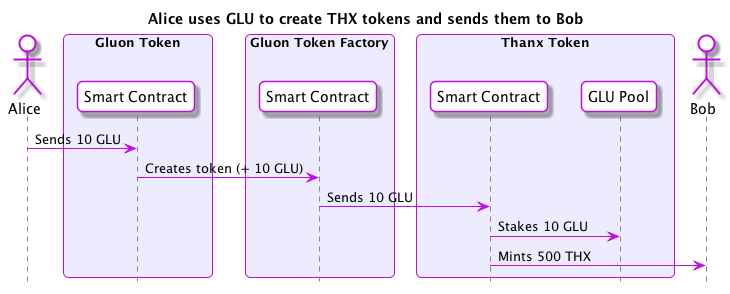

The diagram above was rendered by PlantUML. Its source (embedded in the PNG):
@startuml
skinparam roundcorner 10
skinparam BoxPadding 10
skinparam headerFontColor #BD10E0
skinparam headerFontSize 18
skinparam sequence {
  ArrowColor #BD10E0
  GroupBackgroundColor #BD10E0
  GroupBorderColor #EDECFF
  GroupHeaderFontColor #ffffff
  BoxBorderColor #BD10E0
  BoxBackgroundColor #EDECFF
  BoxPadding 10

  ParticipantBorderColor #BD10E0
  ParticipantBackgroundColor #ffffff
  ParticipantPadding 10

  ActorBorderColor #BD10E0
  ActorBackgroundColor #ffffff
  EntityBorderColor #BD10E0
  EntityBackgroundColor #ffffff
  DatabaseBorderColor #BD10E0
  DatabaseBackgroundColor #ffffff

  LifeLineBorderColor #878787
}

hide footbox
title Alice uses GLU to create THX tokens and sends them to Bob 
actor Alice
box "Gluon Token"
  participant "Smart Contract" as GluonSC
end box
box "Gluon Token Factory"
  participant "Smart Contract" as GluonFactorySC
end box
box "Thanx Token"
  participant "Smart Contract" as ThanxSC
  participant "GLU Pool" as THXGLUPool
end box
actor Bob

Alice -> GluonSC : Sends 10 GLU
GluonSC -> GluonFactorySC : Creates token (+ 10 GLU)
GluonFactorySC -> ThanxSC : Sends 10 GLU

ThanxSC -> THXGLUPool : Stakes 10 GLU
ThanxSC -> Bob : Mints 500 THX

@enduml